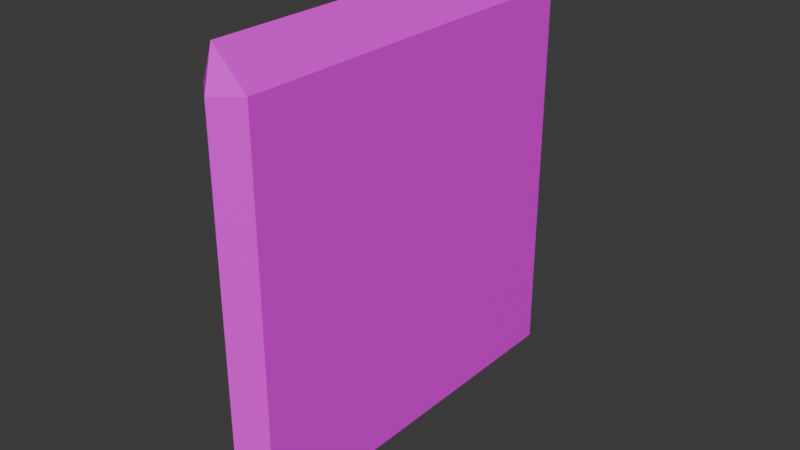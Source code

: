 # Source: comida2.blend  (saved by Blender 5.0.119; exported with 4.5.12 LTS)
import bpy
from mathutils import Matrix  # noqa: F401  (used for matrix-valued properties, if any)

bpy.ops.wm.read_factory_settings(use_empty=True)
scene = bpy.context.scene
scene.name = 'Scene'

# ---- collections
col_collection = bpy.data.collections.new('Collection'); scene.collection.children.link(col_collection)

# ---- images (referenced by path relative to the original .blend; pixels are not part of the script)
import os
ASSET_DIR = os.environ.get("B2B_ASSET_DIR", "")  # directory of the original .blend (textures are referenced by path, not embedded)
HERE = os.path.dirname(os.path.abspath(__file__))  # packed textures are extracted next to this script under _unpacked/

def load_image(name, relpath, width, height, colorspace="sRGB"):
    """Load a texture the original file referenced (path relative to the .blend, or extracted next to this script)."""
    p = next((c for c in (os.path.join(HERE, relpath), os.path.join(ASSET_DIR, relpath)) if relpath and os.path.exists(c)), "")
    if p:
        img = bpy.data.images.load(p, check_existing=True)
        img.name = name
    else:  # same state as the original file: an image datablock whose file is absent (Cycles renders it pink)
        img = bpy.data.images.new(name, width, height)
        img.source = "FILE"
        img.filepath = "//" + (relpath or name)
    img.colorspace_settings.name = colorspace
    return img
img_comida_texturas_png = load_image('comida_texturas.png', 'comida_texturas.png', 1024, 1024, 'sRGB')

# ---- materials (node trees are filled in below, after node groups)
mat_comida1 = bpy.data.materials.new('comida1')
mat_comida1.alpha_threshold = 0.0
mat_comida1.use_backface_culling_lightprobe_volume = False
mat_comida1.roughness = 0.5
mat_comida1.line_color = (0.0, 0.0, 0.0, 1.0)

# ---- material node trees
mat_comida1.use_nodes = True; mat_comida1.node_tree.nodes.clear()
_N = mat_comida1.node_tree.nodes; _L = mat_comida1.node_tree.links
n0 = _N.new('ShaderNodeOutputMaterial'); n0.name = 'Material Output'; n0.location = (200, 100)
n1 = _N.new('ShaderNodeBsdfPrincipled'); n1.name = 'Principled BSDF'; n1.location = (-200, 100)
n2 = _N.new('ShaderNodeTexImage'); n2.name = 'Imagen'; n2.location = (-490, 75)
n2.image = img_comida_texturas_png
_L.new(n1.outputs[0], n0.inputs[0])
_L.new(n2.outputs[0], n1.inputs[0])
n0.is_active_output = True

# ---- world
world_world = bpy.data.worlds.new('World'); scene.world = world_world
world_world.use_nodes = True; world_world.node_tree.nodes.clear()
_N = world_world.node_tree.nodes; _L = world_world.node_tree.links
n0 = _N.new('ShaderNodeOutputWorld'); n0.name = 'World Output'; n0.location = (200, 100)
n1 = _N.new('ShaderNodeBackground'); n1.name = 'Background'; n1.location = (-200, 100)
n1.inputs[0].default_value = (0.05088, 0.05088, 0.05088, 1.0)
_L.new(n1.outputs[0], n0.inputs[0])
n0.is_active_output = True
world_world.color = (0.05088, 0.05088, 0.05088)
world_world.sun_shadow_jitter_overblur = 0.0

# ---- meshes
me_cube = bpy.data.meshes.new('Cube')
me_cube.from_pydata([(0.5374, 1.0, 1.0), (0.5374, 1.0, -1.0), (0.5374, -1.0, 1.0), (0.5374, -1.0, -1.0), (-0.5374, 1.0, 1.0), (-0.5374, 1.0, -1.0), (-0.5374, -1.0, 1.0), (-0.5374, -1.0, -1.0), (0.0, -1.05, 1.2), (0.0, 1.05, 1.2), (0.0, -1.1, -1.0), (0.0, -1.1, 1.0), (0.0, 1.1, -1.0), (0.0, 1.1, 1.0), (0.0, 1.0, -1.1), (0.0, -1.0, -1.1), (0.0, -1.1, -1.1), (0.0, 1.1, -1.1)], [], [(4, 6, 8, 9), (6, 7, 10, 11), (7, 6, 4, 5), (1, 0, 2, 3), (2, 0, 9, 8), (4, 9, 13), (8, 6, 11), (2, 8, 11), (5, 12, 17, 14), (3, 2, 11, 10), (0, 1, 12, 13), (9, 0, 13), (5, 4, 13, 12), (12, 1, 14, 17), (10, 7, 15, 16), (7, 5, 14, 15), (1, 3, 15, 14), (3, 10, 16, 15)])
_uv = me_cube.uv_layers.new(name='UVMap')
_uv.uv.foreach_set('vector', [0.4182, 0.8975, 0.09732, 0.8956, 0.08853, 0.9591, 0.4254, 0.9611, 0.4163, 0.9016, 0.4163, 0.5696, 0.4405, 0.5696, 0.4405, 0.9016, 0.4109, 0.5707, 0.4139, 0.8975, 0.08704, 0.9005, 0.08408, 0.5736, 0.4159, 0.5747, 0.4194, 0.8964, 0.08776, 0.8998, 0.08422, 0.5781, 0.09047, 0.9009, 0.42, 0.8997, 0.4288, 0.9541, 0.08284, 0.9553, 0.4182, 0.8975, 0.4254, 0.9611, 0.4559, 0.9522, 0.08853, 0.9591, 0.09732, 0.8956, 0.05829, 0.9499, 0.08851, 0.8984, 0.06756, 0.9134, 0.06703, 0.8964, 0.08731, 0.5797, 0.06013, 0.5797, 0.05709, 0.5686, 0.06104, 0.5601, 0.08767, 0.5763, 0.08851, 0.8984, 0.06703, 0.8964, 0.06616, 0.5737, 0.4162, 0.9004, 0.4162, 0.572, 0.4415, 0.5719, 0.4415, 0.9005, 0.4411, 0.9305, 0.4162, 0.9004, 0.4415, 0.9005, 0.08731, 0.5797, 0.08731, 0.8583, 0.06013, 0.8583, 0.06013, 0.5797, 0.4339, 0.551, 0.4204, 0.5737, 0.4211, 0.5499, 0.4288, 0.5474, 0.4326, 0.5522, 0.4114, 0.572, 0.4102, 0.5516, 0.4227, 0.5492, 0.4114, 0.572, 0.09307, 0.573, 0.09189, 0.5526, 0.4102, 0.5516, 0.4204, 0.5737, 0.08877, 0.5766, 0.08934, 0.5528, 0.4211, 0.5499, 0.08767, 0.5763, 0.06616, 0.5737, 0.06382, 0.5437, 0.06696, 0.535])
me_cube.materials.append(mat_comida1)
me_cube.use_mirror_vertex_groups = False
me_cube.update()

# ---- objects
ob_cube = bpy.data.objects.new('Cube', me_cube)

# ---- transforms, parenting, visibility, modifiers, constraints
ob_cube.location = (0.0, 0.0, 0.0)
ob_cube.scale = (0.2218, 1.0, 1.0)
ob_cube.lock_rotations_4d = False
ob_cube.empty_display_type = 'ARROWS'
ob_cube.lineart.crease_threshold = 0.0

# ---- collection membership
col_collection.objects.link(ob_cube)

# ---- scene / render settings (as saved in the file)
scene.frame_start = 1; scene.frame_end = 250; scene.frame_set(1)
scene.render.engine = 'BLENDER_EEVEE_NEXT'
scene.render.bake_bias = 0.0
scene.render.bake_samples = 0
scene.cycles.sampling_pattern = 'TABULATED_SOBOL'
scene.eevee.use_volume_custom_range = False
bpy.context.view_layer.update()

# ---- added for rendering (the .blend has no active camera and no usable light): camera, sun
cam_auto = bpy.data.cameras.new('AutoCamera')
cam_auto.lens = 50.0
cam_auto.sensor_width = 36.0
cam_auto.clip_end = 1000.0
ob_auto_camera = bpy.data.objects.new('AutoCamera', cam_auto)
scene.collection.objects.link(ob_auto_camera)
ob_auto_camera.location = (2.95302, -3.54363, 2.41242)
ob_auto_camera.rotation_euler = (1.09748, -7.21219e-08, 0.694738)
scene.camera = ob_auto_camera
light_auto_sun = bpy.data.lights.new('AutoSun', 'SUN')
light_auto_sun.energy = 3.0
light_auto_sun.angle = 0.0523599
ob_auto_sun = bpy.data.objects.new('AutoSun', light_auto_sun)
scene.collection.objects.link(ob_auto_sun)
ob_auto_sun.rotation_euler = (0.872665, 0.174533, 0.523599)
bpy.context.view_layer.update()
